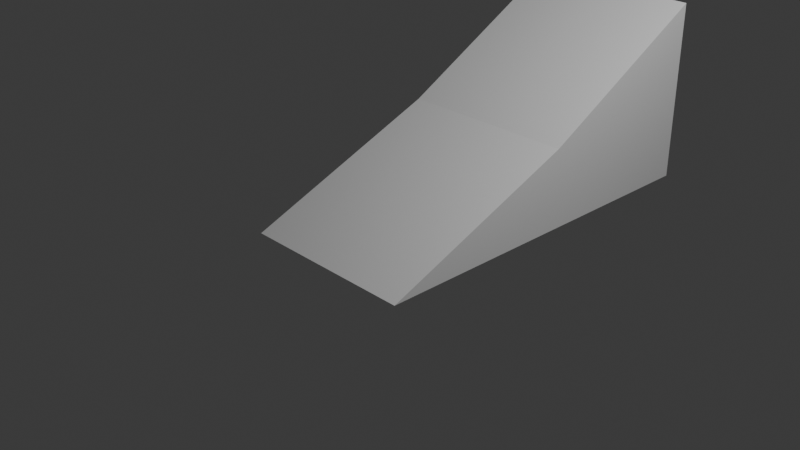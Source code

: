 # Source: ramp2.blend  (saved by Blender 4.1.24; exported with 4.5.12 LTS)
import bpy
from mathutils import Matrix  # noqa: F401  (used for matrix-valued properties, if any)

bpy.ops.wm.read_factory_settings(use_empty=True)
scene = bpy.context.scene
scene.name = 'Scene'

# ---- collections
col_collection = bpy.data.collections.new('Collection'); scene.collection.children.link(col_collection)

# ---- materials (node trees are filled in below, after node groups)
mat_material = bpy.data.materials.new('Material')
mat_material.alpha_threshold = 0.0
mat_material.use_transparent_shadow = False
mat_material.roughness = 0.5
mat_material.line_color = (0.0, 0.0, 0.0, 1.0)

# ---- material node trees
mat_material.use_nodes = True; mat_material.node_tree.nodes.clear()
_N = mat_material.node_tree.nodes; _L = mat_material.node_tree.links
n0 = _N.new('ShaderNodeOutputMaterial'); n0.name = 'Material Output'; n0.location = (300, 300)
n1 = _N.new('ShaderNodeBsdfPrincipled'); n1.name = 'Principled BSDF'; n1.location = (10, 300)
n1.inputs[3].default_value = 1.45
_L.new(n1.outputs[0], n0.inputs[0])
n0.is_active_output = True

# ---- world
world_world = bpy.data.worlds.new('World'); scene.world = world_world
world_world.use_nodes = True; world_world.node_tree.nodes.clear()
_N = world_world.node_tree.nodes; _L = world_world.node_tree.links
n0 = _N.new('ShaderNodeOutputWorld'); n0.name = 'World Output'; n0.location = (300, 300)
n1 = _N.new('ShaderNodeBackground'); n1.name = 'Background'; n1.location = (10, 300)
n1.inputs[0].default_value = (0.05088, 0.05088, 0.05088, 1.0)
_L.new(n1.outputs[0], n0.inputs[0])
n0.is_active_output = True
world_world.color = (0.05088, 0.05088, 0.05088)
world_world.use_sun_shadow = False
world_world.sun_shadow_jitter_overblur = 0.0

# ---- cameras
cam_camera = bpy.data.cameras.new('Camera')
cam_camera.clip_end = 100.0
cam_camera.ortho_scale = 7.314

# ---- lights
light_light = bpy.data.lights.new('Light', 'POINT')
light_light.transmission_factor = 0.0
light_light.energy = 1000.0
light_light.shadow_soft_size = 0.1
light_light.shadow_maximum_resolution = 0.006
light_light.use_absolute_resolution = True

# ---- meshes
me_cube = bpy.data.meshes.new('Cube')
me_cube.from_pydata([(1.0, 3.244, 1.814), (1.0, 3.244, -0.1858), (1.0, 1.238, 0.7109), (1.0, -1.0, -0.1858), (-1.0, 3.244, 1.814), (-1.0, 3.263, -0.1858), (-1.0, 1.238, 0.7109), (-1.0, -1.0, -0.1858)], [], [(0, 4, 6, 2), (3, 2, 6, 7), (7, 6, 4, 5), (5, 1, 3, 7), (1, 0, 2, 3), (5, 4, 0, 1)])
_uv = me_cube.uv_layers.new(name='UVMap')
_uv.uv.foreach_set('vector', [0.625, 0.5, 0.875, 0.5, 0.875, 0.75, 0.625, 0.75, 0.375, 0.75, 0.625, 0.75, 0.625, 1.0, 0.375, 1.0, 0.375, 0.0, 0.625, 0.0, 0.625, 0.25, 0.375, 0.25, 0.125, 0.5, 0.375, 0.5, 0.375, 0.75, 0.125, 0.75, 0.375, 0.5, 0.625, 0.5, 0.625, 0.75, 0.375, 0.75, 0.375, 0.25, 0.625, 0.25, 0.625, 0.5, 0.375, 0.5])
me_cube.materials.append(mat_material)
me_cube.use_mirror_vertex_groups = False
me_cube.update()

# ---- objects
ob_cube = bpy.data.objects.new('Cube', me_cube)
ob_light = bpy.data.objects.new('Light', light_light)
ob_camera = bpy.data.objects.new('Camera', cam_camera)

# ---- transforms, parenting, visibility, modifiers, constraints
ob_cube.location = (0.0, 0.0, 0.0)
ob_cube.lock_rotations_4d = False
ob_cube.empty_display_type = 'ARROWS'
ob_cube.lineart.crease_threshold = 0.0
ob_light.location = (4.076, 1.005, 5.904)
ob_light.rotation_euler = (0.6503, 0.05522, 1.866)
ob_light.lock_rotations_4d = False
ob_light.empty_display_type = 'ARROWS'
ob_light.color = (0.0, 0.0, 0.0, 0.0)
ob_light.lineart.crease_threshold = 0.0
ob_camera.location = (7.359, -6.926, 4.958)
ob_camera.rotation_euler = (1.109, 0.0, 0.8149)
ob_camera.lock_rotations_4d = False
ob_camera.empty_display_type = 'ARROWS'
ob_camera.color = (0.0, 0.0, 0.0, 0.0)
ob_camera.display_type = 'WIRE'
ob_camera.lineart.crease_threshold = 0.0

# ---- collection membership
col_collection.objects.link(ob_cube)
col_collection.objects.link(ob_light)
col_collection.objects.link(ob_camera)

# ---- scene / render settings (as saved in the file)
scene.camera = ob_camera
scene.frame_start = 1; scene.frame_end = 250; scene.frame_set(1)
scene.render.engine = 'BLENDER_EEVEE_NEXT'
scene.cycles.sampling_pattern = 'TABULATED_SOBOL'
scene.eevee.ray_tracing_options.trace_max_roughness = 0.0
bpy.context.view_layer.update()
